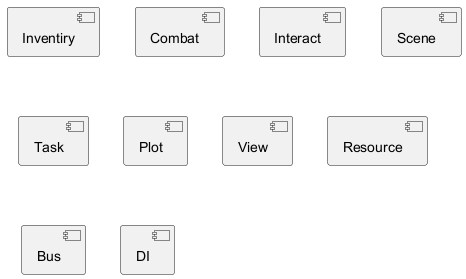

The diagram above was rendered by PlantUML. Its source (embedded in the PNG):
@startuml
[Inventiry]
[Combat]
[Interact]
[Scene]
[Task]
[Plot]
[View]
[Resource]
[Bus]
[DI]
@enduml